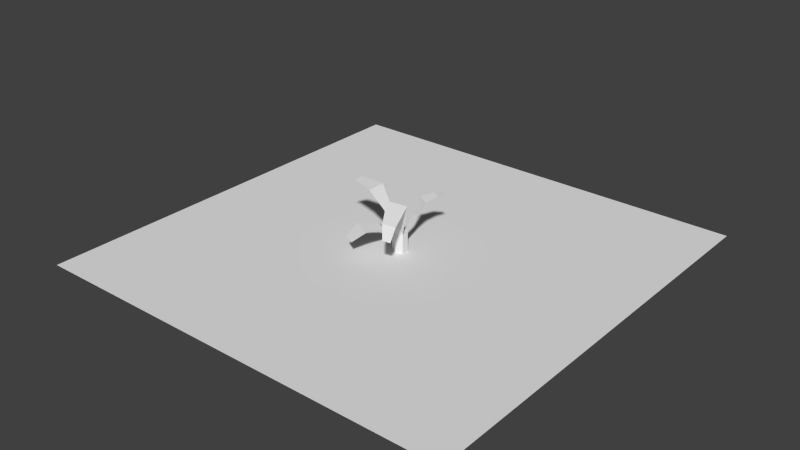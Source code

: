 # Source: potatoPlant.blend  (saved by Blender 2.76.0; exported with 4.5.12 LTS)
import bpy
from mathutils import Matrix  # noqa: F401  (used for matrix-valued properties, if any)

bpy.ops.wm.read_factory_settings(use_empty=True)
scene = bpy.context.scene
scene.name = 'Scene'

# ---- collections
col_collection_1 = bpy.data.collections.new('Collection 1'); scene.collection.children.link(col_collection_1)

# ---- world
world_world = bpy.data.worlds.new('World'); scene.world = world_world
world_world.color = (0.05088, 0.05088, 0.05088)
world_world.use_sun_shadow = False
world_world.sun_shadow_jitter_overblur = 0.0
world_world.cycles.sampling_method = 'MANUAL'
world_world.cycles.sample_map_resolution = 256

# ---- meshes
me_plane = bpy.data.meshes.new('Plane')
me_plane.from_pydata([(-0.4981, -0.4699, 0.001142), (0.5019, -0.4699, 0.001142), (-0.4981, 0.5301, 0.001142), (0.5019, 0.5301, 0.001142), (0.001932, 0.04675, -0.01554), (0.001932, 0.04675, 0.04504), (0.01638, 0.03841, -0.01554), (0.01638, 0.03841, 0.04504), (0.01638, 0.02173, -0.01554), (0.01638, 0.02173, 0.04504), (0.001932, 0.01339, -0.01554), (0.001932, 0.01339, 0.04504), (-0.01252, 0.02173, -0.01554), (-0.01252, 0.02173, 0.04504), (-0.01252, 0.03841, -0.01554), (-0.01252, 0.03841, 0.04504), (-0.02971, 0.04007, 0.09088), (-0.02971, 0.01626, 0.09088), (-0.06848, -0.05659, 0.04504), (-0.04373, -0.07088, 0.04504), (-0.01843, -0.05483, 0.06829), (-0.06456, -0.02819, 0.06829), (-0.03268, 0.0009015, 0.06766), (-0.004579, -0.01532, 0.06766), (0.05198, -0.08485, 0.08711), (0.07099, -0.08253, 0.08711), (0.06701, -0.06119, 0.1118), (0.03545, -0.06504, 0.1118), (0.003238, -0.0124, 0.1328), (0.05126, -0.006544, 0.1328), (-0.06132, 0.04985, 0.1304), (-0.06132, 0.00648, 0.1304), (-0.1103, 0.04007, 0.1367), (-0.1103, 0.01626, 0.1367), (-0.1261, 0.03296, 0.1256), (-0.1261, 0.02337, 0.1256), (0.01019, 0.06708, 0.07553), (0.02464, 0.05874, 0.07553), (0.01211, 0.08322, 0.1092), (0.04109, 0.06649, 0.1092), (0.0302, 0.1078, 0.1174), (0.05007, 0.09638, 0.1174), (0.04785, 0.12, 0.1162), (0.05661, 0.1149, 0.1162)], [], [(0, 1, 3, 2), (4, 5, 7, 6), (6, 7, 9, 8), (8, 9, 11, 10), (10, 11, 13, 12), (7, 5, 15, 13, 11, 9), (14, 15, 5, 4), (12, 13, 15, 14), (4, 6, 8, 10, 12, 14), (9, 11, 28, 29), (29, 28, 27, 26), (26, 27, 24, 25), (11, 13, 22, 23), (23, 22, 21, 20), (20, 21, 18, 19), (15, 13, 17, 16), (16, 17, 31, 30), (30, 31, 33, 32), (32, 33, 35, 34), (5, 7, 37, 36), (36, 37, 39, 38), (38, 39, 41, 40), (40, 41, 43, 42)])
_uv = me_plane.uv_layers.new(name='UVMap')
_uv.uv.foreach_set('vector', [0.2213, 0.2406, 0.6659, 0.2406, 0.6659, 0.6852, 0.2213, 0.6852, 0.4436, 0.4703, 0.4436, 0.4703, 0.4501, 0.4666, 0.4501, 0.4666, 0.4501, 0.4666, 0.4501, 0.4666, 0.4501, 0.4592, 0.4501, 0.4592, 0.4501, 0.4592, 0.4501, 0.4592, 0.4436, 0.4555, 0.4436, 0.4555, 0.4436, 0.4555, 0.4436, 0.4555, 0.4372, 0.4592, 0.4372, 0.4592, 0.4308, 0.3673, 0.393, 0.3673, 0.3553, 0.3673, 0.3553, 0.3673, 0.393, 0.3673, 0.4308, 0.3673, 0.4372, 0.4666, 0.4372, 0.4666, 0.4436, 0.4703, 0.4436, 0.4703, 0.4372, 0.4592, 0.4372, 0.4592, 0.4372, 0.4666, 0.4372, 0.4666, 0.4436, 0.4703, 0.4501, 0.4666, 0.4501, 0.4592, 0.4436, 0.4555, 0.4372, 0.4592, 0.4372, 0.4666, 0.4308, 0.3673, 0.393, 0.3673, 0.3964, 0.5967, 0.5219, 0.5967, 0.5219, 0.5967, 0.3964, 0.5967, 0.4806, 0.5418, 0.5631, 0.5418, 0.5631, 0.5418, 0.4806, 0.5418, 0.5238, 0.4772, 0.5735, 0.4772, 0.393, 0.3673, 0.3553, 0.3673, 0.3026, 0.4264, 0.376, 0.4264, 0.376, 0.4264, 0.3026, 0.4264, 0.2192, 0.4281, 0.3398, 0.4281, 0.3398, 0.4281, 0.2192, 0.4281, 0.209, 0.3673, 0.2737, 0.3673, 0.3553, 0.3673, 0.3553, 0.3673, 0.3103, 0.4871, 0.3103, 0.4871, 0.3103, 0.4871, 0.3103, 0.4871, 0.2277, 0.5903, 0.2277, 0.5903, 0.2277, 0.5903, 0.2277, 0.5903, 0.0997, 0.6068, 0.0997, 0.6068, 0.0997, 0.6068, 0.0997, 0.6068, 0.0584, 0.5779, 0.0584, 0.5779, 0.393, 0.3673, 0.4308, 0.3673, 0.4523, 0.447, 0.4146, 0.447, 0.4146, 0.447, 0.4523, 0.447, 0.4953, 0.5349, 0.4196, 0.5349, 0.4196, 0.5349, 0.4953, 0.5349, 0.5188, 0.5565, 0.4669, 0.5565, 0.4669, 0.5565, 0.5188, 0.5565, 0.5359, 0.5532, 0.513, 0.5532])
me_plane.use_remesh_preserve_volume = False
me_plane.use_remesh_preserve_attributes = False
me_plane.use_mirror_vertex_groups = False
me_plane.update()

# ---- objects
ob_potatoplant = bpy.data.objects.new('potatoPlant', me_plane)

# ---- transforms, parenting, visibility, modifiers, constraints
ob_potatoplant.location = (0.0, 0.0, 0.0)
ob_potatoplant.lineart.crease_threshold = 0.0

# ---- collection membership
col_collection_1.objects.link(ob_potatoplant)

# ---- scene / render settings (as saved in the file)
scene.frame_start = 1; scene.frame_end = 250; scene.frame_set(1)
scene.render.engine = 'BLENDER_EEVEE_NEXT'
scene.render.resolution_percentage = 50
scene.render.dither_intensity = 0.0
scene.cycles.use_denoising = False
scene.cycles.samples = 10
scene.cycles.sampling_pattern = 'TABULATED_SOBOL'
scene.cycles.light_sampling_threshold = 0.0
scene.cycles.use_adaptive_sampling = False
scene.cycles.use_light_tree = False
scene.cycles.blur_glossy = 0.0
scene.cycles.pixel_filter_type = 'GAUSSIAN'
scene.cycles.sample_clamp_indirect = 0.0
scene.view_settings.view_transform = 'Standard'
bpy.context.view_layer.update()

# ---- added for rendering (the .blend has no active camera and no usable light): camera, sun
cam_auto = bpy.data.cameras.new('AutoCamera')
cam_auto.lens = 50.0
cam_auto.sensor_width = 36.0
cam_auto.clip_end = 1000.0
ob_auto_camera = bpy.data.objects.new('AutoCamera', cam_auto)
scene.collection.objects.link(ob_auto_camera)
ob_auto_camera.location = (1.31796, -1.54916, 1.1134)
ob_auto_camera.rotation_euler = (1.09748, -7.21219e-08, 0.694738)
scene.camera = ob_auto_camera
light_auto_sun = bpy.data.lights.new('AutoSun', 'SUN')
light_auto_sun.energy = 3.0
light_auto_sun.angle = 0.0523599
ob_auto_sun = bpy.data.objects.new('AutoSun', light_auto_sun)
scene.collection.objects.link(ob_auto_sun)
ob_auto_sun.rotation_euler = (0.872665, 0.174533, 0.523599)
bpy.context.view_layer.update()

